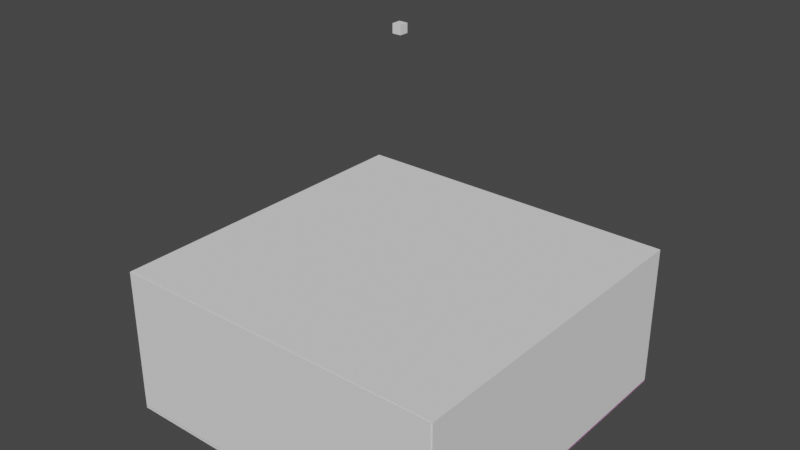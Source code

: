 # Source: ammunition_depot_ar_01.blend  (saved by Blender 3.5.10; exported with 4.5.12 LTS)
import bpy
from mathutils import Matrix  # noqa: F401  (used for matrix-valued properties, if any)

bpy.ops.wm.read_factory_settings(use_empty=True)
scene = bpy.context.scene
scene.name = 'Scene'

# ---- collections
col_collection = bpy.data.collections.new('Collection'); scene.collection.children.link(col_collection)

# ---- images (referenced by path relative to the original .blend; pixels are not part of the script)
import os
ASSET_DIR = os.environ.get("B2B_ASSET_DIR", "")  # directory of the original .blend (textures are referenced by path, not embedded)
HERE = os.path.dirname(os.path.abspath(__file__))  # packed textures are extracted next to this script under _unpacked/

def load_image(name, relpath, width, height, colorspace="sRGB"):
    """Load a texture the original file referenced (path relative to the .blend, or extracted next to this script)."""
    p = next((c for c in (os.path.join(HERE, relpath), os.path.join(ASSET_DIR, relpath)) if relpath and os.path.exists(c)), "")
    if p:
        img = bpy.data.images.load(p, check_existing=True)
        img.name = name
    else:  # same state as the original file: an image datablock whose file is absent (Cycles renders it pink)
        img = bpy.data.images.new(name, width, height)
        img.source = "FILE"
        img.filepath = "//" + (relpath or name)
    img.colorspace_settings.name = colorspace
    return img
img_military_outpost_en_01_ground_diff_png = load_image('military_outpost_en_01_ground_diff.png', 'maps/military_outpost_en_01_ground_diff.png', 1024, 1024, 'sRGB')
img_military_outpost_en_01_ground_norm_png = load_image('military_outpost_en_01_ground_norm.png', 'maps/military_outpost_en_01_ground_norm.png', 1024, 1024, 'sRGB')
img_military_outpost_en_01_ground_metal_png = load_image('military_outpost_en_01_ground_metal.png', 'maps/military_outpost_en_01_ground_metal.png', 1024, 1024, 'sRGB')
img_military_outpost_en_01_ground_height_png = load_image('military_outpost_en_01_ground_height.png', 'maps/military_outpost_en_01_ground_height.png', 1024, 1024, 'sRGB')

# ---- materials (node trees are filled in below, after node groups)
mat_unnamed_material_010 = bpy.data.materials.new('Unnamed Material.010')
mat_unnamed_material_010.use_transparent_shadow = False

# ---- node groups
ng_annoshader = bpy.data.node_groups.new('AnnoShader', 'ShaderNodeTree')
_s = ng_annoshader.interface.new_socket(name='Shader', in_out='OUTPUT', socket_type='NodeSocketShader')
_s = ng_annoshader.interface.new_socket(name='cDiffuse', in_out='INPUT', socket_type='NodeSocketColor')
_s = ng_annoshader.interface.new_socket(name='cDiffuseMultiplier', in_out='INPUT', socket_type='NodeSocketColor')
_s = ng_annoshader.interface.new_socket(name='Alpha', in_out='INPUT', socket_type='NodeSocketFloat')
_s = ng_annoshader.interface.new_socket(name='cNormal', in_out='INPUT', socket_type='NodeSocketColor')
_s = ng_annoshader.interface.new_socket(name='Glossiness', in_out='INPUT', socket_type='NodeSocketFloat')
_s = ng_annoshader.interface.new_socket(name='cMetallic', in_out='INPUT', socket_type='NodeSocketColor')
_s = ng_annoshader.interface.new_socket(name='cHeight', in_out='INPUT', socket_type='NodeSocketColor')
_s = ng_annoshader.interface.new_socket(name='cNightGlow', in_out='INPUT', socket_type='NodeSocketColor')
_s = ng_annoshader.interface.new_socket(name='cEmissiveColor', in_out='INPUT', socket_type='NodeSocketColor')
_s = ng_annoshader.interface.new_socket(name='EmissionStrength', in_out='INPUT', socket_type='NodeSocketFloat')
_s = ng_annoshader.interface.new_socket(name='cDyeMask', in_out='INPUT', socket_type='NodeSocketColor')
_N = ng_annoshader.nodes; _L = ng_annoshader.links
n0 = _N.new('NodeGroupInput'); n0.name = 'Group Input'; n0.location = (0, -900)
n1 = _N.new('ShaderNodeMixRGB'); n1.name = 'Mix (Legacy)'; n1.location = (300, 300)
n1.blend_type = 'MULTIPLY'
n1.inputs[0].default_value = 1.0
n2 = _N.new('ShaderNodeRGBToBW'); n2.name = 'RGB to BW'; n2.location = (300, 0)
n3 = _N.new('ShaderNodeMixRGB'); n3.name = 'Mix (Legacy).001'; n3.location = (600, 0)
n3.blend_type = 'MULTIPLY'
n3.inputs[2].default_value = (1.0, 0.0, 0.0, 1.0)
n4 = _N.new('ShaderNodeSeparateRGB'); n4.name = 'Separate RGB (Legacy)'; n4.location = (300, -300)
n5 = _N.new('ShaderNodeMath'); n5.name = 'Math'; n5.location = (600, -450)
n5.operation = 'POWER'
n5.inputs[1].default_value = 2.0
n6 = _N.new('ShaderNodeMath'); n6.name = 'Math.001'; n6.location = (600, -150)
n6.operation = 'POWER'
n6.inputs[1].default_value = 2.0
n7 = _N.new('ShaderNodeMath'); n7.name = 'Math.002'; n7.location = (750, -300)
n8 = _N.new('ShaderNodeMath'); n8.name = 'Math.003'; n8.location = (900, -300)
n8.operation = 'SUBTRACT'
n8.inputs[0].default_value = 1.0
n9 = _N.new('ShaderNodeMath'); n9.name = 'Math.004'; n9.location = (1050, -300)
n9.operation = 'SQRT'
n10 = _N.new('ShaderNodeCombineRGB'); n10.name = 'Combine RGB (Legacy)'; n10.location = (1200, -300)
n11 = _N.new('ShaderNodeNormalMap'); n11.name = 'Normal Map'; n11.location = (1500, -300)
n11.inputs[0].default_value = 0.5
n12 = _N.new('ShaderNodeRGBToBW'); n12.name = 'RGB to BW.001'; n12.location = (1500, 0)
n13 = _N.new('ShaderNodeBump'); n13.name = 'Bump'; n13.location = (1800, -300)
n13.inputs[0].default_value = 0.5
n13.inputs[1].default_value = 1.0
n13.inputs[2].default_value = 1.0
n14 = _N.new('ShaderNodeMath'); n14.name = 'Math.005'; n14.location = (900, -900)
n14.operation = 'SUBTRACT'
n14.inputs[0].default_value = 1.0
n15 = _N.new('ShaderNodeRGBToBW'); n15.name = 'RGB to BW.002'; n15.location = (300, 0)
n16 = _N.new('ShaderNodeVectorMath'); n16.name = 'EmissionScale'; n16.location = (300, -1200)
n16.label = 'EmissionScale'
n16.operation = 'SCALE'
n16.inputs[3].default_value = 10.0
n17 = _N.new('ShaderNodeVectorMath'); n17.name = 'Vector Math'; n17.location = (600, -1200)
n17.operation = 'MULTIPLY'
n18 = _N.new('ShaderNodeObjectInfo'); n18.name = 'Object Info'; n18.location = (300, -1500)
n19 = _N.new('ShaderNodeMath'); n19.name = 'Math.006'; n19.location = (600, -1500)
n19.operation = 'FRACT'
n20 = _N.new('ShaderNodeValToRGB'); n20.name = 'ColorRamp'; n20.location = (900, -1500)
n20.color_ramp.interpolation = 'CONSTANT'
while len(n20.color_ramp.elements) > 1: n20.color_ramp.elements.remove(n20.color_ramp.elements[-1])
n20.color_ramp.elements[0].position = 0.0; n20.color_ramp.elements[0].color = (1.0, 0.0, 0.0, 1.0)
_e = n20.color_ramp.elements.new(0.3333); _e.color = (0.0, 1.0, 0.0, 1.0)
_e = n20.color_ramp.elements.new(0.6667); _e.color = (0.0, 0.0, 1.0, 1.0)
n21 = _N.new('ShaderNodeVectorMath'); n21.name = 'Vector Math.001'; n21.location = (1200, -1500)
n21.operation = 'MULTIPLY'
n22 = _N.new('ShaderNodeMixRGB'); n22.name = 'Mix (Legacy).002'; n22.location = (1500, -1200)
n22.inputs[1].default_value = (0.0, 0.0, 0.0, 1.0)
n23 = _N.new('ShaderNodeBsdfPrincipled'); n23.name = 'Principled BSDF'; n23.location = (1200, -900)
n23.distribution = 'GGX'
n23.subsurface_method = 'RANDOM_WALK_SKIN'
n23.inputs[3].default_value = 1.45
n24 = _N.new('NodeGroupOutput'); n24.name = 'Group Output'; n24.location = (1500, -900)
_L.new(n0.outputs[1], n1.inputs[1])
_L.new(n0.outputs[0], n1.inputs[2])
_L.new(n0.outputs[10], n2.inputs[0])
_L.new(n2.outputs[0], n3.inputs[0])
_L.new(n1.outputs[0], n3.inputs[1])
_L.new(n0.outputs[3], n4.inputs[0])
_L.new(n4.outputs[0], n5.inputs[0])
_L.new(n4.outputs[1], n6.inputs[0])
_L.new(n5.outputs[0], n7.inputs[0])
_L.new(n6.outputs[0], n7.inputs[1])
_L.new(n7.outputs[0], n8.inputs[1])
_L.new(n8.outputs[0], n9.inputs[0])
_L.new(n4.outputs[0], n10.inputs[0])
_L.new(n4.outputs[1], n10.inputs[1])
_L.new(n9.outputs[0], n10.inputs[2])
_L.new(n10.outputs[0], n11.inputs[1])
_L.new(n0.outputs[6], n12.inputs[0])
_L.new(n12.outputs[0], n13.inputs[3])
_L.new(n11.outputs[0], n13.inputs[4])
_L.new(n0.outputs[4], n14.inputs[1])
_L.new(n0.outputs[5], n15.inputs[0])
_L.new(n0.outputs[8], n16.inputs[0])
_L.new(n3.outputs[0], n17.inputs[0])
_L.new(n16.outputs[0], n17.inputs[1])
_L.new(n18.outputs[0], n19.inputs[0])
_L.new(n19.outputs[0], n20.inputs[0])
_L.new(n20.outputs[0], n21.inputs[0])
_L.new(n0.outputs[7], n21.inputs[1])
_L.new(n21.outputs[0], n22.inputs[0])
_L.new(n17.outputs[0], n22.inputs[2])
_L.new(n0.outputs[2], n23.inputs[4])
_L.new(n14.outputs[0], n23.inputs[2])
_L.new(n13.outputs[0], n23.inputs[5])
_L.new(n3.outputs[0], n23.inputs[0])
_L.new(n15.outputs[0], n23.inputs[1])
_L.new(n0.outputs[9], n23.inputs[28])
_L.new(n22.outputs[0], n23.inputs[27])
_L.new(n23.outputs[0], n24.inputs[0])
n24.is_active_output = True

# ---- material node trees
mat_unnamed_material_010.use_nodes = True; mat_unnamed_material_010.node_tree.nodes.clear()
_N = mat_unnamed_material_010.node_tree.nodes; _L = mat_unnamed_material_010.node_tree.links
n0 = _N.new('ShaderNodeOutputMaterial'); n0.name = 'Material Output'; n0.location = (300, 300)
n1 = _N.new('ShaderNodeTexImage'); n1.name = 'cModelDiffTex'; n1.location = (-1200, 900)
n1.label = 'cModelDiffTex'
n1.image = img_military_outpost_en_01_ground_diff_png
n2 = _N.new('ShaderNodeTexImage'); n2.name = 'cModelNormalTex'; n2.location = (-1200, 600)
n2.label = 'cModelNormalTex'
n2.image = img_military_outpost_en_01_ground_norm_png
n3 = _N.new('ShaderNodeTexImage'); n3.name = 'cModelMetallicTex'; n3.location = (-1200, 300)
n3.label = 'cModelMetallicTex'
n3.image = img_military_outpost_en_01_ground_metal_png
n4 = _N.new('ShaderNodeTexImage'); n4.name = 'cSeparateAOTex'; n4.location = (-1200, 0)
n4.label = 'cSeparateAOTex'
n5 = _N.new('ShaderNodeTexImage'); n5.name = 'cHeightMap'; n5.location = (-1200, -300)
n5.label = 'cHeightMap'
n5.image = img_military_outpost_en_01_ground_height_png
n6 = _N.new('ShaderNodeTexImage'); n6.name = 'cNightGlowMap'; n6.location = (-1200, -600)
n6.label = 'cNightGlowMap'
n7 = _N.new('ShaderNodeTexImage'); n7.name = 'cDyeMask'; n7.location = (-1200, -900)
n7.label = 'cDyeMask'
n8 = _N.new('ShaderNodeGroup'); n8.name = 'Group'; n8.location = (0, 0)
n8.node_tree = ng_annoshader
n8.inputs[9].default_value = 0.0
n9 = _N.new('ShaderNodeCombineRGB'); n9.name = 'cEmissiveColor'; n9.location = (900, 1050)
n9.label = 'cEmissiveColor'
n9.inputs[0].default_value = 2.0
n9.inputs[1].default_value = 2.0
n9.inputs[2].default_value = 2.0
n10 = _N.new('ShaderNodeCombineRGB'); n10.name = 'cDiffuseColor'; n10.location = (600, 1050)
n10.label = 'cDiffuseColor'
n10.inputs[0].default_value = 1.0
n10.inputs[1].default_value = 1.0
n10.inputs[2].default_value = 1.0
_L.new(n1.outputs[0], n8.inputs[0])
_L.new(n2.outputs[0], n8.inputs[3])
_L.new(n3.outputs[0], n8.inputs[5])
_L.new(n5.outputs[0], n8.inputs[6])
_L.new(n6.outputs[0], n8.inputs[7])
_L.new(n7.outputs[0], n8.inputs[10])
_L.new(n10.outputs[0], n8.inputs[1])
_L.new(n9.outputs[0], n8.inputs[8])
_L.new(n1.outputs[1], n8.inputs[2])
_L.new(n2.outputs[1], n8.inputs[4])
_L.new(n8.outputs[0], n0.inputs[0])
n0.is_active_output = True

# ---- world
world_world = bpy.data.worlds.new('World'); scene.world = world_world
world_world.use_nodes = True; world_world.node_tree.nodes.clear()
_N = world_world.node_tree.nodes; _L = world_world.node_tree.links
n0 = _N.new('ShaderNodeOutputWorld'); n0.name = 'World Output'; n0.location = (300, 300)
n1 = _N.new('ShaderNodeBackground'); n1.name = 'Background'; n1.location = (10, 300)
n1.inputs[0].default_value = (0.05088, 0.05088, 0.05088, 1.0)
_L.new(n1.outputs[0], n0.inputs[0])
n0.is_active_output = True
world_world.color = (0.05088, 0.05088, 0.05088)
world_world.use_sun_shadow = False
world_world.sun_shadow_jitter_overblur = 0.0

# ---- meshes
me_plane = bpy.data.meshes.new('Plane')
me_plane.from_pydata([(1.0, 1.0, 0.0), (-1.0, 1.0, 0.0), (1.0, -1.0, 0.0), (-1.0, -1.0, 0.0)], [], [(0, 1, 3, 2)])
_uv = me_plane.uv_layers.new(name='UVMap')
_uv.uv.foreach_set('vector', [0.0, 0.0, 1.0, 0.0, 1.0, 1.0, 0.0, 1.0])
me_plane.materials.append(mat_unnamed_material_010)
me_plane.update()
me_cube_304 = bpy.data.meshes.new('Cube.304')
me_cube_304.from_pydata([(-1.0, -1.0, -1.0), (-1.0, -1.0, 1.0), (-1.0, 1.0, -1.0), (-1.0, 1.0, 1.0), (1.0, -1.0, -1.0), (1.0, -1.0, 1.0), (1.0, 1.0, -1.0), (1.0, 1.0, 1.0)], [], [(0, 1, 3, 2), (2, 3, 7, 6), (6, 7, 5, 4), (4, 5, 1, 0), (2, 6, 4, 0), (7, 3, 1, 5)])
_uv = me_cube_304.uv_layers.new(name='UVMap')
_uv.uv.foreach_set('vector', [0.375, 0.0, 0.625, 0.0, 0.625, 0.25, 0.375, 0.25, 0.375, 0.25, 0.625, 0.25, 0.625, 0.5, 0.375, 0.5, 0.375, 0.5, 0.625, 0.5, 0.625, 0.75, 0.375, 0.75, 0.375, 0.75, 0.625, 0.75, 0.625, 1.0, 0.375, 1.0, 0.125, 0.5, 0.375, 0.5, 0.375, 0.75, 0.125, 0.75, 0.625, 0.5, 0.875, 0.5, 0.875, 0.75, 0.625, 0.75])
me_cube_304.update()
me_new_mesh_029 = bpy.data.meshes.new('new_mesh.029')
me_new_mesh_029.from_pydata([(4.0, -2.0, 0.0), (-4.0, -2.0, 0.0), (-4.0, 2.0, 0.0), (4.0, 2.0, 0.0)], [], [(0, 1, 2, 3)])
me_new_mesh_029.update()
me_cube_305 = bpy.data.meshes.new('Cube.305')
me_cube_305.from_pydata([(-1.0, -1.0, -1.0), (-1.0, -1.0, 1.0), (-1.0, 1.0, -1.0), (-1.0, 1.0, 1.0), (1.0, -1.0, -1.0), (1.0, -1.0, 1.0), (1.0, 1.0, -1.0), (1.0, 1.0, 1.0)], [], [(0, 1, 3, 2), (2, 3, 7, 6), (6, 7, 5, 4), (4, 5, 1, 0), (2, 6, 4, 0), (7, 3, 1, 5)])
_uv = me_cube_305.uv_layers.new(name='UVMap')
_uv.uv.foreach_set('vector', [0.375, 0.0, 0.625, 0.0, 0.625, 0.25, 0.375, 0.25, 0.375, 0.25, 0.625, 0.25, 0.625, 0.5, 0.375, 0.5, 0.375, 0.5, 0.625, 0.5, 0.625, 0.75, 0.375, 0.75, 0.375, 0.75, 0.625, 0.75, 0.625, 1.0, 0.375, 1.0, 0.125, 0.5, 0.375, 0.5, 0.375, 0.75, 0.125, 0.75, 0.625, 0.5, 0.875, 0.5, 0.875, 0.75, 0.625, 0.75])
me_cube_305.update()
me_cube_306 = bpy.data.meshes.new('Cube.306')
me_cube_306.from_pydata([(-1.0, -1.0, -1.0), (-1.0, -1.0, 1.0), (-1.0, 1.0, -1.0), (-1.0, 1.0, 1.0), (1.0, -1.0, -1.0), (1.0, -1.0, 1.0), (1.0, 1.0, -1.0), (1.0, 1.0, 1.0)], [], [(0, 1, 3, 2), (2, 3, 7, 6), (6, 7, 5, 4), (4, 5, 1, 0), (2, 6, 4, 0), (7, 3, 1, 5)])
_uv = me_cube_306.uv_layers.new(name='UVMap')
_uv.uv.foreach_set('vector', [0.375, 0.0, 0.625, 0.0, 0.625, 0.25, 0.375, 0.25, 0.375, 0.25, 0.625, 0.25, 0.625, 0.5, 0.375, 0.5, 0.375, 0.5, 0.625, 0.5, 0.625, 0.75, 0.375, 0.75, 0.375, 0.75, 0.625, 0.75, 0.625, 1.0, 0.375, 1.0, 0.125, 0.5, 0.375, 0.5, 0.375, 0.75, 0.125, 0.75, 0.625, 0.5, 0.875, 0.5, 0.875, 0.75, 0.625, 0.75])
me_cube_306.update()
me_cube_002 = bpy.data.meshes.new('Cube.002')
me_cube_002.from_pydata([(-1.0, -1.0, -1.0), (-1.0, -1.0, 1.0), (-1.0, 1.0, -1.0), (-1.0, 1.0, 1.0), (1.0, -1.0, -1.0), (1.0, -1.0, 1.0), (1.0, 1.0, -1.0), (1.0, 1.0, 1.0)], [], [(0, 1, 3, 2), (2, 3, 7, 6), (6, 7, 5, 4), (4, 5, 1, 0), (2, 6, 4, 0), (7, 3, 1, 5)])
_uv = me_cube_002.uv_layers.new(name='UVMap')
_uv.uv.foreach_set('vector', [0.375, 0.0, 0.625, 0.0, 0.625, 0.25, 0.375, 0.25, 0.375, 0.25, 0.625, 0.25, 0.625, 0.5, 0.375, 0.5, 0.375, 0.5, 0.625, 0.5, 0.625, 0.75, 0.375, 0.75, 0.375, 0.75, 0.625, 0.75, 0.625, 1.0, 0.375, 1.0, 0.125, 0.5, 0.375, 0.5, 0.375, 0.75, 0.125, 0.75, 0.625, 0.5, 0.875, 0.5, 0.875, 0.75, 0.625, 0.75])
me_cube_002.update()

# ---- objects
ob_propcontainer = bpy.data.objects.new('PROPCONTAINER', None)
ob_decal = bpy.data.objects.new('DECAL', me_plane)
ob_animation_sequences = bpy.data.objects.new('ANIMATION_SEQUENCES', None)
ob_main_file_ammunition_depot_ar_01_cfg = bpy.data.objects.new('MAIN_FILE_ammunition_depot_ar_01.cfg', None)
ob_boundingbox_boundingbox = bpy.data.objects.new('BoundingBox_BoundingBox', me_cube_304)
ob_buildblocker = bpy.data.objects.new('BuildBlocker_', me_new_mesh_029)
ob_dummy_infolayer = bpy.data.objects.new('Dummy_infolayer', me_cube_305)
ob_meshboundingbox_meshboundingbox = bpy.data.objects.new('MeshBoundingBox_MeshBoundingBox', me_cube_306)
ob_sequence = bpy.data.objects.new('Sequence_', None)
ob_ifofile = bpy.data.objects.new('IFOFILE', None)
ob_cf7file = bpy.data.objects.new('CF7FILE', None)
ob_dummy_transporter_spawn = bpy.data.objects.new('Dummy_transporter_spawn', me_cube_002)

# ---- transforms, parenting, visibility, modifiers, constraints
ob_propcontainer.parent = ob_main_file_ammunition_depot_ar_01_cfg
ob_propcontainer.location = (-0.0, -0.0, 0.0)
ob_propcontainer.rotation_mode = 'QUATERNION'
ob_propcontainer.rotation_quaternion = (1.0, 0.0, 0.0, -0.0)
ob_propcontainer.empty_display_type = 'SINGLE_ARROW'
ob_decal.parent = ob_main_file_ammunition_depot_ar_01_cfg
ob_decal.location = (0.0, 0.0, 0.0)
ob_decal.rotation_mode = 'QUATERNION'
ob_decal.rotation_quaternion = (1.0, 0.0, 0.0, -0.0)
ob_decal.scale = (4.042, 3.994, 0.3734)
ob_animation_sequences.parent = ob_main_file_ammunition_depot_ar_01_cfg
ob_animation_sequences.location = (0.0, 0.0, 0.0)
ob_animation_sequences.empty_display_type = 'SINGLE_ARROW'
ob_main_file_ammunition_depot_ar_01_cfg.location = (0.0, 0.0, 0.0)
ob_main_file_ammunition_depot_ar_01_cfg.empty_display_type = 'SINGLE_ARROW'
ob_boundingbox_boundingbox.parent = ob_ifofile
ob_boundingbox_boundingbox.location = (-0.007573, -0.007888, 1.665)
ob_boundingbox_boundingbox.rotation_mode = 'QUATERNION'
ob_boundingbox_boundingbox.rotation_quaternion = (1.0, 0.0, 0.0, -0.0)
ob_boundingbox_boundingbox.scale = (3.996, 3.981, 1.73)
ob_boundingbox_boundingbox.display_type = 'WIRE'
ob_buildblocker.parent = ob_ifofile
ob_buildblocker.location = (-2.087e-06, 0.001285, 0.0)
ob_buildblocker.scale = (1.003, 1.979, 1.0)
ob_buildblocker.display_type = 'WIRE'
ob_dummy_infolayer.parent = ob_ifofile
ob_dummy_infolayer.location = (-0.0001483, 0.0, 8.48)
ob_dummy_infolayer.rotation_mode = 'QUATERNION'
ob_dummy_infolayer.rotation_quaternion = (1.0, 0.0, 0.0, -0.0)
ob_dummy_infolayer.scale = (0.1, 0.1, 0.1)
ob_dummy_infolayer.display_type = 'WIRE'
ob_meshboundingbox_meshboundingbox.parent = ob_ifofile
ob_meshboundingbox_meshboundingbox.location = (0.01006, 6.963e-05, 1.683)
ob_meshboundingbox_meshboundingbox.rotation_mode = 'QUATERNION'
ob_meshboundingbox_meshboundingbox.rotation_quaternion = (1.0, 0.0, 0.0, -0.0)
ob_meshboundingbox_meshboundingbox.scale = (4.012, 3.964, 1.717)
ob_meshboundingbox_meshboundingbox.display_type = 'WIRE'
ob_sequence.parent = ob_ifofile
ob_sequence.location = (0.0, 0.0, 0.0)
ob_sequence.empty_display_type = 'SINGLE_ARROW'
ob_ifofile.parent = ob_main_file_ammunition_depot_ar_01_cfg
ob_ifofile.location = (0.0, 0.0, 0.0)
ob_ifofile.empty_display_type = 'SINGLE_ARROW'
ob_cf7file.parent = ob_main_file_ammunition_depot_ar_01_cfg
ob_cf7file.location = (0.0, 0.0, 0.0)
ob_cf7file.empty_display_type = 'SINGLE_ARROW'
ob_dummy_transporter_spawn.parent = ob_ifofile
ob_dummy_transporter_spawn.location = (2.643, 2.426, 0.0)
ob_dummy_transporter_spawn.rotation_mode = 'QUATERNION'
ob_dummy_transporter_spawn.rotation_quaternion = (-0.05535, 0.0, 0.0, 0.9985)
ob_dummy_transporter_spawn.scale = (0.1, 0.1, 0.1)
ob_dummy_transporter_spawn.display_type = 'WIRE'

# ---- collection membership
scene.collection.objects.link(ob_propcontainer)
scene.collection.objects.link(ob_decal)
scene.collection.objects.link(ob_animation_sequences)
scene.collection.objects.link(ob_main_file_ammunition_depot_ar_01_cfg)
scene.collection.objects.link(ob_boundingbox_boundingbox)
scene.collection.objects.link(ob_buildblocker)
scene.collection.objects.link(ob_dummy_infolayer)
scene.collection.objects.link(ob_meshboundingbox_meshboundingbox)
scene.collection.objects.link(ob_sequence)
scene.collection.objects.link(ob_ifofile)
scene.collection.objects.link(ob_cf7file)
scene.collection.objects.link(ob_dummy_transporter_spawn)

# ---- scene / render settings (as saved in the file)
scene.frame_start = 1; scene.frame_end = 250; scene.frame_set(1)
scene.render.engine = 'BLENDER_EEVEE_NEXT'
scene.cycles.sampling_pattern = 'TABULATED_SOBOL'
scene.view_settings.view_transform = 'Filmic'
bpy.context.view_layer.update()

# ---- added for rendering (the .blend has no active camera and no usable light): camera, sun
cam_auto = bpy.data.cameras.new('AutoCamera')
cam_auto.lens = 50.0
cam_auto.sensor_width = 36.0
cam_auto.clip_end = 1000.0
ob_auto_camera = bpy.data.objects.new('AutoCamera', cam_auto)
scene.collection.objects.link(ob_auto_camera)
ob_auto_camera.location = (13.2313, -15.8775, 14.8248)
ob_auto_camera.rotation_euler = (1.09748, -7.21219e-08, 0.694738)
scene.camera = ob_auto_camera
light_auto_sun = bpy.data.lights.new('AutoSun', 'SUN')
light_auto_sun.energy = 3.0
light_auto_sun.angle = 0.0523599
ob_auto_sun = bpy.data.objects.new('AutoSun', light_auto_sun)
scene.collection.objects.link(ob_auto_sun)
ob_auto_sun.rotation_euler = (0.872665, 0.174533, 0.523599)
bpy.context.view_layer.update()

